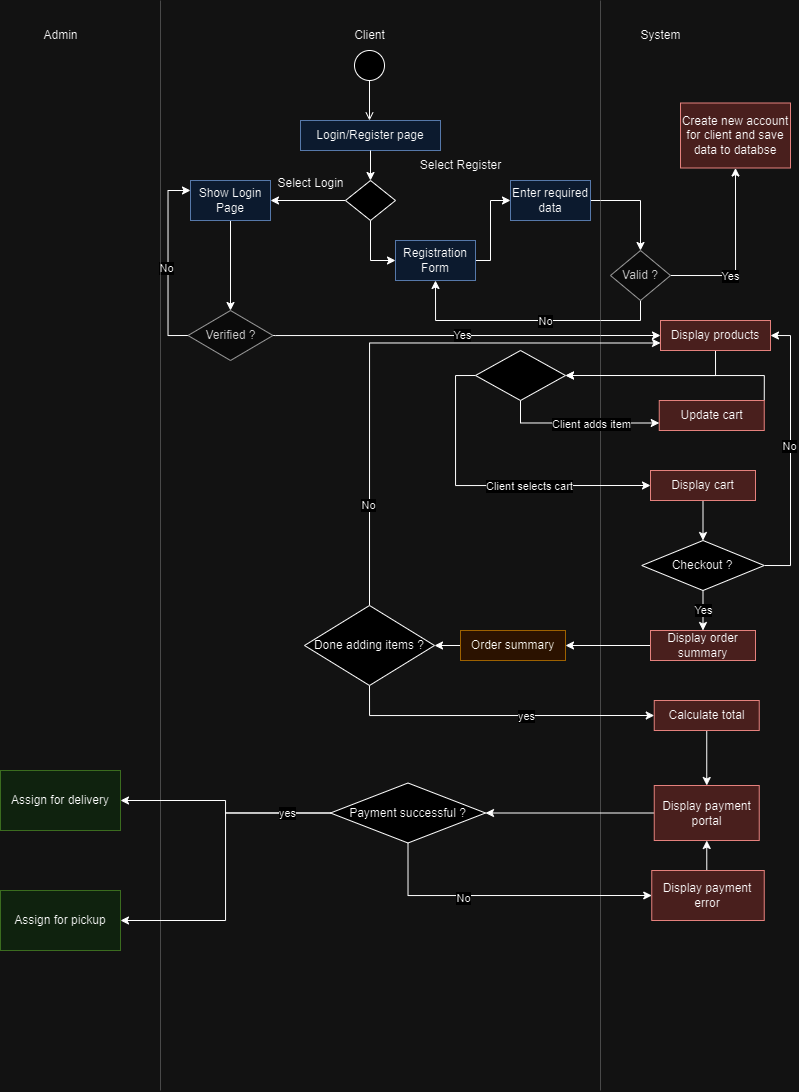

The diagram above was exported from draw.io. Its source (the exported page's mxGraphModel, read from the mxfile embedded in the PNG):
<mxGraphModel dx="1366" dy="710" grid="1" gridSize="10" guides="1" tooltips="1" connect="1" arrows="1" fold="1" page="1" pageScale="1" pageWidth="850" pageHeight="1100" math="0" shadow="0">
  <root>
    <mxCell id="0" />
    <mxCell id="1" parent="0" />
    <mxCell id="Xhq9QRbRDim83LE7X1IC-6" value="" style="ellipse;html=1;" parent="1" vertex="1">
      <mxGeometry x="394" y="50" width="30" height="30" as="geometry" />
    </mxCell>
    <mxCell id="Xhq9QRbRDim83LE7X1IC-7" value="" style="endArrow=open;html=1;rounded=0;align=center;verticalAlign=top;endFill=0;labelBackgroundColor=none;endSize=6;exitX=0.5;exitY=1;exitDx=0;exitDy=0;" parent="1" source="Xhq9QRbRDim83LE7X1IC-6" edge="1">
      <mxGeometry relative="1" as="geometry">
        <mxPoint x="409" y="120" as="targetPoint" />
      </mxGeometry>
    </mxCell>
    <mxCell id="Xhq9QRbRDim83LE7X1IC-10" value="Client" style="text;html=1;align=center;verticalAlign=middle;resizable=0;points=[];autosize=1;strokeColor=none;fillColor=none;" parent="1" vertex="1">
      <mxGeometry x="384" y="20" width="50" height="30" as="geometry" />
    </mxCell>
    <mxCell id="Xhq9QRbRDim83LE7X1IC-11" value="System" style="text;html=1;align=center;verticalAlign=middle;resizable=0;points=[];autosize=1;strokeColor=none;fillColor=none;" parent="1" vertex="1">
      <mxGeometry x="670" y="20" width="60" height="30" as="geometry" />
    </mxCell>
    <mxCell id="Xhq9QRbRDim83LE7X1IC-12" value="Admin" style="text;html=1;align=center;verticalAlign=middle;resizable=0;points=[];autosize=1;strokeColor=none;fillColor=none;" parent="1" vertex="1">
      <mxGeometry x="70" y="20" width="60" height="30" as="geometry" />
    </mxCell>
    <mxCell id="Xhq9QRbRDim83LE7X1IC-32" value="Login/Register page" style="rounded=0;whiteSpace=wrap;html=1;fillColor=#dae8fc;strokeColor=#6c8ebf;" parent="1" vertex="1">
      <mxGeometry x="340" y="120" width="140" height="30" as="geometry" />
    </mxCell>
    <mxCell id="Xhq9QRbRDim83LE7X1IC-42" style="edgeStyle=orthogonalEdgeStyle;rounded=0;orthogonalLoop=1;jettySize=auto;html=1;exitX=0;exitY=0.5;exitDx=0;exitDy=0;entryX=1;entryY=0.5;entryDx=0;entryDy=0;" parent="1" source="Xhq9QRbRDim83LE7X1IC-35" target="Xhq9QRbRDim83LE7X1IC-40" edge="1">
      <mxGeometry relative="1" as="geometry" />
    </mxCell>
    <mxCell id="Xhq9QRbRDim83LE7X1IC-45" style="edgeStyle=orthogonalEdgeStyle;rounded=0;orthogonalLoop=1;jettySize=auto;html=1;exitX=0.5;exitY=1;exitDx=0;exitDy=0;entryX=0;entryY=0.5;entryDx=0;entryDy=0;" parent="1" source="Xhq9QRbRDim83LE7X1IC-35" edge="1" target="Xhq9QRbRDim83LE7X1IC-47">
      <mxGeometry relative="1" as="geometry">
        <mxPoint x="520" y="199.57142857142856" as="targetPoint" />
      </mxGeometry>
    </mxCell>
    <mxCell id="Xhq9QRbRDim83LE7X1IC-35" value="" style="rhombus;whiteSpace=wrap;html=1;" parent="1" vertex="1">
      <mxGeometry x="385" y="180" width="50" height="40" as="geometry" />
    </mxCell>
    <mxCell id="Xhq9QRbRDim83LE7X1IC-36" value="" style="endArrow=classic;html=1;rounded=0;exitX=0.5;exitY=1;exitDx=0;exitDy=0;entryX=0.5;entryY=0;entryDx=0;entryDy=0;" parent="1" source="Xhq9QRbRDim83LE7X1IC-32" target="Xhq9QRbRDim83LE7X1IC-35" edge="1">
      <mxGeometry width="50" height="50" relative="1" as="geometry">
        <mxPoint x="330" y="320" as="sourcePoint" />
        <mxPoint x="380" y="270" as="targetPoint" />
      </mxGeometry>
    </mxCell>
    <mxCell id="2unge3zIcW7xxe-hpZv2-4" style="edgeStyle=orthogonalEdgeStyle;rounded=0;orthogonalLoop=1;jettySize=auto;html=1;exitX=0.5;exitY=1;exitDx=0;exitDy=0;entryX=0.5;entryY=0;entryDx=0;entryDy=0;" parent="1" source="Xhq9QRbRDim83LE7X1IC-40" target="2unge3zIcW7xxe-hpZv2-3" edge="1">
      <mxGeometry relative="1" as="geometry" />
    </mxCell>
    <mxCell id="Xhq9QRbRDim83LE7X1IC-40" value="Show Login Page" style="rounded=0;whiteSpace=wrap;html=1;fillColor=#dae8fc;strokeColor=#6c8ebf;" parent="1" vertex="1">
      <mxGeometry x="230" y="180" width="80" height="40" as="geometry" />
    </mxCell>
    <mxCell id="Xhq9QRbRDim83LE7X1IC-44" value="Select Login" style="text;html=1;align=center;verticalAlign=middle;resizable=0;points=[];autosize=1;strokeColor=none;fillColor=none;" parent="1" vertex="1">
      <mxGeometry x="305" y="168" width="90" height="30" as="geometry" />
    </mxCell>
    <mxCell id="Xhq9QRbRDim83LE7X1IC-46" value="Select Register" style="text;html=1;align=center;verticalAlign=middle;resizable=0;points=[];autosize=1;strokeColor=none;fillColor=none;" parent="1" vertex="1">
      <mxGeometry x="450" y="150" width="100" height="30" as="geometry" />
    </mxCell>
    <mxCell id="Xhq9QRbRDim83LE7X1IC-55" style="edgeStyle=orthogonalEdgeStyle;rounded=0;orthogonalLoop=1;jettySize=auto;html=1;exitX=1;exitY=0.5;exitDx=0;exitDy=0;entryX=0;entryY=0.5;entryDx=0;entryDy=0;" parent="1" source="Xhq9QRbRDim83LE7X1IC-47" target="Xhq9QRbRDim83LE7X1IC-49" edge="1">
      <mxGeometry relative="1" as="geometry">
        <Array as="points">
          <mxPoint x="530" y="260" />
          <mxPoint x="530" y="200" />
        </Array>
      </mxGeometry>
    </mxCell>
    <mxCell id="Xhq9QRbRDim83LE7X1IC-47" value="Registration Form" style="rounded=0;whiteSpace=wrap;html=1;fillColor=#dae8fc;strokeColor=#6c8ebf;" parent="1" vertex="1">
      <mxGeometry x="435" y="240" width="80" height="40" as="geometry" />
    </mxCell>
    <mxCell id="D7p4p6jZaR7akNjkWI16-7" style="edgeStyle=orthogonalEdgeStyle;rounded=0;orthogonalLoop=1;jettySize=auto;html=1;exitX=1;exitY=0.5;exitDx=0;exitDy=0;entryX=0.5;entryY=0;entryDx=0;entryDy=0;" edge="1" parent="1" source="Xhq9QRbRDim83LE7X1IC-49" target="Xhq9QRbRDim83LE7X1IC-56">
      <mxGeometry relative="1" as="geometry" />
    </mxCell>
    <mxCell id="Xhq9QRbRDim83LE7X1IC-49" value="Enter required data" style="rounded=0;whiteSpace=wrap;html=1;fillColor=#dae8fc;strokeColor=#6c8ebf;" parent="1" vertex="1">
      <mxGeometry x="550" y="180" width="80" height="40" as="geometry" />
    </mxCell>
    <mxCell id="Xhq9QRbRDim83LE7X1IC-52" value="Create new account for client and save data to databse" style="rounded=0;whiteSpace=wrap;html=1;fillColor=#f8cecc;strokeColor=#b85450;" parent="1" vertex="1">
      <mxGeometry x="720" y="102.5" width="110" height="65" as="geometry" />
    </mxCell>
    <mxCell id="Xhq9QRbRDim83LE7X1IC-58" style="edgeStyle=orthogonalEdgeStyle;rounded=0;orthogonalLoop=1;jettySize=auto;html=1;exitX=1;exitY=0.5;exitDx=0;exitDy=0;entryX=0.5;entryY=1;entryDx=0;entryDy=0;" parent="1" source="Xhq9QRbRDim83LE7X1IC-56" target="Xhq9QRbRDim83LE7X1IC-52" edge="1">
      <mxGeometry relative="1" as="geometry">
        <mxPoint x="790" y="265.2857142857142" as="targetPoint" />
      </mxGeometry>
    </mxCell>
    <mxCell id="pGgVzpTOjlKc1oHDIDxt-2" value="Yes" style="edgeLabel;html=1;align=center;verticalAlign=middle;resizable=0;points=[];" parent="Xhq9QRbRDim83LE7X1IC-58" connectable="0" vertex="1">
      <mxGeometry x="-0.3043" relative="1" as="geometry">
        <mxPoint as="offset" />
      </mxGeometry>
    </mxCell>
    <mxCell id="D7p4p6jZaR7akNjkWI16-8" style="edgeStyle=orthogonalEdgeStyle;rounded=0;orthogonalLoop=1;jettySize=auto;html=1;exitX=0.5;exitY=1;exitDx=0;exitDy=0;entryX=0.5;entryY=1;entryDx=0;entryDy=0;" edge="1" parent="1" source="Xhq9QRbRDim83LE7X1IC-56" target="Xhq9QRbRDim83LE7X1IC-47">
      <mxGeometry relative="1" as="geometry" />
    </mxCell>
    <mxCell id="D7p4p6jZaR7akNjkWI16-9" value="No" style="edgeLabel;html=1;align=center;verticalAlign=middle;resizable=0;points=[];" vertex="1" connectable="0" parent="D7p4p6jZaR7akNjkWI16-8">
      <mxGeometry x="-0.128" y="1" relative="1" as="geometry">
        <mxPoint as="offset" />
      </mxGeometry>
    </mxCell>
    <mxCell id="Xhq9QRbRDim83LE7X1IC-56" value="Valid ?" style="rhombus;whiteSpace=wrap;html=1;fillColor=#f5f5f5;fontColor=#333333;strokeColor=#666666;" parent="1" vertex="1">
      <mxGeometry x="650" y="250" width="60" height="50" as="geometry" />
    </mxCell>
    <mxCell id="D7p4p6jZaR7akNjkWI16-13" style="edgeStyle=orthogonalEdgeStyle;rounded=0;orthogonalLoop=1;jettySize=auto;html=1;exitX=0.5;exitY=1;exitDx=0;exitDy=0;entryX=1;entryY=0.5;entryDx=0;entryDy=0;" edge="1" parent="1" source="2unge3zIcW7xxe-hpZv2-1" target="D7p4p6jZaR7akNjkWI16-12">
      <mxGeometry relative="1" as="geometry" />
    </mxCell>
    <mxCell id="2unge3zIcW7xxe-hpZv2-1" value="Display products" style="rounded=0;whiteSpace=wrap;html=1;fillColor=#f8cecc;strokeColor=#b85450;" parent="1" vertex="1">
      <mxGeometry x="700" y="320" width="110" height="30" as="geometry" />
    </mxCell>
    <mxCell id="2unge3zIcW7xxe-hpZv2-5" style="edgeStyle=orthogonalEdgeStyle;rounded=0;orthogonalLoop=1;jettySize=auto;html=1;exitX=0;exitY=0.5;exitDx=0;exitDy=0;entryX=0;entryY=0.25;entryDx=0;entryDy=0;" parent="1" source="2unge3zIcW7xxe-hpZv2-3" target="Xhq9QRbRDim83LE7X1IC-40" edge="1">
      <mxGeometry relative="1" as="geometry" />
    </mxCell>
    <mxCell id="2unge3zIcW7xxe-hpZv2-6" value="No" style="edgeLabel;html=1;align=center;verticalAlign=middle;resizable=0;points=[];" parent="2unge3zIcW7xxe-hpZv2-5" connectable="0" vertex="1">
      <mxGeometry x="-0.0609" y="2" relative="1" as="geometry">
        <mxPoint as="offset" />
      </mxGeometry>
    </mxCell>
    <mxCell id="2unge3zIcW7xxe-hpZv2-7" style="edgeStyle=orthogonalEdgeStyle;rounded=0;orthogonalLoop=1;jettySize=auto;html=1;exitX=1;exitY=0.5;exitDx=0;exitDy=0;entryX=0;entryY=0.5;entryDx=0;entryDy=0;" parent="1" source="2unge3zIcW7xxe-hpZv2-3" target="2unge3zIcW7xxe-hpZv2-1" edge="1">
      <mxGeometry relative="1" as="geometry">
        <Array as="points">
          <mxPoint x="315" y="335" />
        </Array>
      </mxGeometry>
    </mxCell>
    <mxCell id="2unge3zIcW7xxe-hpZv2-8" value="Yes" style="edgeLabel;html=1;align=center;verticalAlign=middle;resizable=0;points=[];" parent="2unge3zIcW7xxe-hpZv2-7" connectable="0" vertex="1">
      <mxGeometry x="-0.0222" y="1" relative="1" as="geometry">
        <mxPoint as="offset" />
      </mxGeometry>
    </mxCell>
    <mxCell id="2unge3zIcW7xxe-hpZv2-3" value="Verified ?" style="rhombus;whiteSpace=wrap;html=1;fillColor=#f5f5f5;fontColor=#333333;strokeColor=#666666;" parent="1" vertex="1">
      <mxGeometry x="227.5" y="310" width="85" height="50" as="geometry" />
    </mxCell>
    <mxCell id="D7p4p6jZaR7akNjkWI16-4" value="" style="endArrow=none;html=1;rounded=0;strokeColor=#808080;fillColor=#f8cecc;opacity=50;" edge="1" parent="1">
      <mxGeometry width="50" height="50" relative="1" as="geometry">
        <mxPoint x="200" y="1090" as="sourcePoint" />
        <mxPoint x="200" as="targetPoint" />
      </mxGeometry>
    </mxCell>
    <mxCell id="D7p4p6jZaR7akNjkWI16-5" value="" style="endArrow=none;html=1;rounded=0;strokeColor=#808080;fillColor=#f8cecc;opacity=50;" edge="1" parent="1">
      <mxGeometry width="50" height="50" relative="1" as="geometry">
        <mxPoint x="640" y="1090" as="sourcePoint" />
        <mxPoint x="640" as="targetPoint" />
      </mxGeometry>
    </mxCell>
    <mxCell id="D7p4p6jZaR7akNjkWI16-19" style="edgeStyle=orthogonalEdgeStyle;rounded=0;orthogonalLoop=1;jettySize=auto;html=1;exitX=1;exitY=0;exitDx=0;exitDy=0;entryX=1;entryY=0.5;entryDx=0;entryDy=0;" edge="1" parent="1" source="D7p4p6jZaR7akNjkWI16-10" target="D7p4p6jZaR7akNjkWI16-12">
      <mxGeometry relative="1" as="geometry" />
    </mxCell>
    <mxCell id="D7p4p6jZaR7akNjkWI16-10" value="Update cart" style="rounded=0;whiteSpace=wrap;html=1;fillColor=#f8cecc;strokeColor=#b85450;" vertex="1" parent="1">
      <mxGeometry x="698.75" y="400" width="105" height="30" as="geometry" />
    </mxCell>
    <mxCell id="D7p4p6jZaR7akNjkWI16-14" style="edgeStyle=orthogonalEdgeStyle;rounded=0;orthogonalLoop=1;jettySize=auto;html=1;exitX=0.5;exitY=1;exitDx=0;exitDy=0;entryX=0;entryY=0.75;entryDx=0;entryDy=0;" edge="1" parent="1" source="D7p4p6jZaR7akNjkWI16-12" target="D7p4p6jZaR7akNjkWI16-10">
      <mxGeometry relative="1" as="geometry" />
    </mxCell>
    <mxCell id="D7p4p6jZaR7akNjkWI16-20" value="Client adds item" style="edgeLabel;html=1;align=center;verticalAlign=middle;resizable=0;points=[];" vertex="1" connectable="0" parent="D7p4p6jZaR7akNjkWI16-14">
      <mxGeometry x="0.1629" y="-1" relative="1" as="geometry">
        <mxPoint as="offset" />
      </mxGeometry>
    </mxCell>
    <mxCell id="D7p4p6jZaR7akNjkWI16-22" style="edgeStyle=orthogonalEdgeStyle;rounded=0;orthogonalLoop=1;jettySize=auto;html=1;exitX=0;exitY=0.5;exitDx=0;exitDy=0;entryX=0;entryY=0.5;entryDx=0;entryDy=0;" edge="1" parent="1" source="D7p4p6jZaR7akNjkWI16-12" target="D7p4p6jZaR7akNjkWI16-21">
      <mxGeometry relative="1" as="geometry" />
    </mxCell>
    <mxCell id="D7p4p6jZaR7akNjkWI16-23" value="Client selects cart" style="edgeLabel;html=1;align=center;verticalAlign=middle;resizable=0;points=[];" vertex="1" connectable="0" parent="D7p4p6jZaR7akNjkWI16-22">
      <mxGeometry x="0.2556" relative="1" as="geometry">
        <mxPoint as="offset" />
      </mxGeometry>
    </mxCell>
    <mxCell id="D7p4p6jZaR7akNjkWI16-12" value="" style="rhombus;whiteSpace=wrap;html=1;" vertex="1" parent="1">
      <mxGeometry x="515" y="350" width="90" height="50" as="geometry" />
    </mxCell>
    <mxCell id="D7p4p6jZaR7akNjkWI16-25" style="edgeStyle=orthogonalEdgeStyle;rounded=0;orthogonalLoop=1;jettySize=auto;html=1;exitX=0.5;exitY=1;exitDx=0;exitDy=0;entryX=0.5;entryY=0;entryDx=0;entryDy=0;" edge="1" parent="1" source="D7p4p6jZaR7akNjkWI16-21" target="D7p4p6jZaR7akNjkWI16-24">
      <mxGeometry relative="1" as="geometry" />
    </mxCell>
    <mxCell id="D7p4p6jZaR7akNjkWI16-21" value="Display cart" style="rounded=0;whiteSpace=wrap;html=1;fillColor=#f8cecc;strokeColor=#b85450;" vertex="1" parent="1">
      <mxGeometry x="690" y="470" width="105" height="30" as="geometry" />
    </mxCell>
    <mxCell id="D7p4p6jZaR7akNjkWI16-28" style="edgeStyle=orthogonalEdgeStyle;rounded=0;orthogonalLoop=1;jettySize=auto;html=1;exitX=1;exitY=0.5;exitDx=0;exitDy=0;entryX=1;entryY=0.5;entryDx=0;entryDy=0;" edge="1" parent="1" source="D7p4p6jZaR7akNjkWI16-24" target="2unge3zIcW7xxe-hpZv2-1">
      <mxGeometry relative="1" as="geometry" />
    </mxCell>
    <mxCell id="D7p4p6jZaR7akNjkWI16-29" value="No" style="edgeLabel;html=1;align=center;verticalAlign=middle;resizable=0;points=[];" vertex="1" connectable="0" parent="D7p4p6jZaR7akNjkWI16-28">
      <mxGeometry x="0.0574" y="1" relative="1" as="geometry">
        <mxPoint as="offset" />
      </mxGeometry>
    </mxCell>
    <mxCell id="D7p4p6jZaR7akNjkWI16-31" style="edgeStyle=orthogonalEdgeStyle;rounded=0;orthogonalLoop=1;jettySize=auto;html=1;exitX=0.5;exitY=1;exitDx=0;exitDy=0;entryX=0.5;entryY=0;entryDx=0;entryDy=0;" edge="1" parent="1" source="D7p4p6jZaR7akNjkWI16-24" target="D7p4p6jZaR7akNjkWI16-30">
      <mxGeometry relative="1" as="geometry" />
    </mxCell>
    <mxCell id="D7p4p6jZaR7akNjkWI16-32" value="Yes" style="edgeLabel;html=1;align=center;verticalAlign=middle;resizable=0;points=[];" vertex="1" connectable="0" parent="D7p4p6jZaR7akNjkWI16-31">
      <mxGeometry x="-0.0476" relative="1" as="geometry">
        <mxPoint as="offset" />
      </mxGeometry>
    </mxCell>
    <mxCell id="D7p4p6jZaR7akNjkWI16-24" value="Checkout ?" style="rhombus;whiteSpace=wrap;html=1;" vertex="1" parent="1">
      <mxGeometry x="681.25" y="540" width="122.5" height="50" as="geometry" />
    </mxCell>
    <mxCell id="D7p4p6jZaR7akNjkWI16-34" style="edgeStyle=orthogonalEdgeStyle;rounded=0;orthogonalLoop=1;jettySize=auto;html=1;exitX=0;exitY=0.5;exitDx=0;exitDy=0;entryX=1;entryY=0.5;entryDx=0;entryDy=0;" edge="1" parent="1" source="D7p4p6jZaR7akNjkWI16-30" target="D7p4p6jZaR7akNjkWI16-33">
      <mxGeometry relative="1" as="geometry" />
    </mxCell>
    <mxCell id="D7p4p6jZaR7akNjkWI16-30" value="Display order summary" style="rounded=0;whiteSpace=wrap;html=1;fillColor=#f8cecc;strokeColor=#b85450;" vertex="1" parent="1">
      <mxGeometry x="690" y="630" width="105" height="30" as="geometry" />
    </mxCell>
    <mxCell id="D7p4p6jZaR7akNjkWI16-42" style="edgeStyle=orthogonalEdgeStyle;rounded=0;orthogonalLoop=1;jettySize=auto;html=1;exitX=0;exitY=0.5;exitDx=0;exitDy=0;entryX=1;entryY=0.5;entryDx=0;entryDy=0;" edge="1" parent="1" source="D7p4p6jZaR7akNjkWI16-33" target="D7p4p6jZaR7akNjkWI16-39">
      <mxGeometry relative="1" as="geometry" />
    </mxCell>
    <mxCell id="D7p4p6jZaR7akNjkWI16-33" value="Order summary" style="rounded=0;whiteSpace=wrap;html=1;fillColor=#ffe6cc;strokeColor=#d79b00;" vertex="1" parent="1">
      <mxGeometry x="500" y="630" width="105" height="30" as="geometry" />
    </mxCell>
    <mxCell id="D7p4p6jZaR7akNjkWI16-56" style="edgeStyle=orthogonalEdgeStyle;rounded=0;orthogonalLoop=1;jettySize=auto;html=1;exitX=0.5;exitY=1;exitDx=0;exitDy=0;entryX=0.5;entryY=0;entryDx=0;entryDy=0;" edge="1" parent="1" source="D7p4p6jZaR7akNjkWI16-37" target="D7p4p6jZaR7akNjkWI16-57">
      <mxGeometry relative="1" as="geometry">
        <mxPoint x="746.3809523809523" y="800" as="targetPoint" />
      </mxGeometry>
    </mxCell>
    <mxCell id="D7p4p6jZaR7akNjkWI16-37" value="Calculate total" style="rounded=0;whiteSpace=wrap;html=1;fillColor=#f8cecc;strokeColor=#b85450;" vertex="1" parent="1">
      <mxGeometry x="693.75" y="700" width="105" height="30" as="geometry" />
    </mxCell>
    <mxCell id="D7p4p6jZaR7akNjkWI16-43" style="edgeStyle=orthogonalEdgeStyle;rounded=0;orthogonalLoop=1;jettySize=auto;html=1;exitX=0.5;exitY=0;exitDx=0;exitDy=0;entryX=0;entryY=0.75;entryDx=0;entryDy=0;" edge="1" parent="1" source="D7p4p6jZaR7akNjkWI16-39" target="2unge3zIcW7xxe-hpZv2-1">
      <mxGeometry relative="1" as="geometry" />
    </mxCell>
    <mxCell id="D7p4p6jZaR7akNjkWI16-44" value="No" style="edgeLabel;html=1;align=center;verticalAlign=middle;resizable=0;points=[];" vertex="1" connectable="0" parent="D7p4p6jZaR7akNjkWI16-43">
      <mxGeometry x="-0.6337" y="1" relative="1" as="geometry">
        <mxPoint as="offset" />
      </mxGeometry>
    </mxCell>
    <mxCell id="D7p4p6jZaR7akNjkWI16-69" style="edgeStyle=orthogonalEdgeStyle;rounded=0;orthogonalLoop=1;jettySize=auto;html=1;exitX=0.5;exitY=1;exitDx=0;exitDy=0;entryX=0;entryY=0.5;entryDx=0;entryDy=0;" edge="1" parent="1" source="D7p4p6jZaR7akNjkWI16-39" target="D7p4p6jZaR7akNjkWI16-37">
      <mxGeometry relative="1" as="geometry" />
    </mxCell>
    <mxCell id="D7p4p6jZaR7akNjkWI16-70" value="yes" style="edgeLabel;html=1;align=center;verticalAlign=middle;resizable=0;points=[];" vertex="1" connectable="0" parent="D7p4p6jZaR7akNjkWI16-69">
      <mxGeometry x="0.1846" y="-1" relative="1" as="geometry">
        <mxPoint as="offset" />
      </mxGeometry>
    </mxCell>
    <mxCell id="D7p4p6jZaR7akNjkWI16-39" value="Done adding items ?" style="rhombus;whiteSpace=wrap;html=1;" vertex="1" parent="1">
      <mxGeometry x="344" y="605" width="130" height="80" as="geometry" />
    </mxCell>
    <mxCell id="D7p4p6jZaR7akNjkWI16-72" style="edgeStyle=orthogonalEdgeStyle;rounded=0;orthogonalLoop=1;jettySize=auto;html=1;exitX=0;exitY=0.5;exitDx=0;exitDy=0;entryX=1;entryY=0.5;entryDx=0;entryDy=0;" edge="1" parent="1" source="D7p4p6jZaR7akNjkWI16-57" target="D7p4p6jZaR7akNjkWI16-71">
      <mxGeometry relative="1" as="geometry" />
    </mxCell>
    <mxCell id="D7p4p6jZaR7akNjkWI16-57" value="Display payment portal" style="rounded=0;whiteSpace=wrap;html=1;fillColor=#f8cecc;strokeColor=#b85450;" vertex="1" parent="1">
      <mxGeometry x="693.75" y="785" width="105" height="55" as="geometry" />
    </mxCell>
    <mxCell id="D7p4p6jZaR7akNjkWI16-59" value="Assign for delivery" style="rounded=0;whiteSpace=wrap;html=1;fillColor=#d5e8d4;strokeColor=#82b366;" vertex="1" parent="1">
      <mxGeometry x="40" y="770" width="120" height="60" as="geometry" />
    </mxCell>
    <mxCell id="D7p4p6jZaR7akNjkWI16-60" value="Assign for pickup" style="rounded=0;whiteSpace=wrap;html=1;fillColor=#d5e8d4;strokeColor=#82b366;" vertex="1" parent="1">
      <mxGeometry x="40" y="890" width="120" height="60" as="geometry" />
    </mxCell>
    <mxCell id="D7p4p6jZaR7akNjkWI16-73" style="edgeStyle=orthogonalEdgeStyle;rounded=0;orthogonalLoop=1;jettySize=auto;html=1;exitX=0;exitY=0.5;exitDx=0;exitDy=0;entryX=1;entryY=0.5;entryDx=0;entryDy=0;" edge="1" parent="1" source="D7p4p6jZaR7akNjkWI16-71" target="D7p4p6jZaR7akNjkWI16-59">
      <mxGeometry relative="1" as="geometry" />
    </mxCell>
    <mxCell id="D7p4p6jZaR7akNjkWI16-74" style="edgeStyle=orthogonalEdgeStyle;rounded=0;orthogonalLoop=1;jettySize=auto;html=1;exitX=0;exitY=0.5;exitDx=0;exitDy=0;entryX=1;entryY=0.5;entryDx=0;entryDy=0;" edge="1" parent="1" source="D7p4p6jZaR7akNjkWI16-71" target="D7p4p6jZaR7akNjkWI16-60">
      <mxGeometry relative="1" as="geometry" />
    </mxCell>
    <mxCell id="D7p4p6jZaR7akNjkWI16-75" value="yes" style="edgeLabel;html=1;align=center;verticalAlign=middle;resizable=0;points=[];" vertex="1" connectable="0" parent="D7p4p6jZaR7akNjkWI16-74">
      <mxGeometry x="-0.7241" relative="1" as="geometry">
        <mxPoint as="offset" />
      </mxGeometry>
    </mxCell>
    <mxCell id="D7p4p6jZaR7akNjkWI16-76" style="edgeStyle=orthogonalEdgeStyle;rounded=0;orthogonalLoop=1;jettySize=auto;html=1;exitX=0.5;exitY=1;exitDx=0;exitDy=0;entryX=0;entryY=0.5;entryDx=0;entryDy=0;" edge="1" parent="1" source="D7p4p6jZaR7akNjkWI16-71" target="D7p4p6jZaR7akNjkWI16-78">
      <mxGeometry relative="1" as="geometry">
        <mxPoint x="447.33333333333326" y="890" as="targetPoint" />
      </mxGeometry>
    </mxCell>
    <mxCell id="D7p4p6jZaR7akNjkWI16-77" value="No" style="edgeLabel;html=1;align=center;verticalAlign=middle;resizable=0;points=[];" vertex="1" connectable="0" parent="D7p4p6jZaR7akNjkWI16-76">
      <mxGeometry x="-0.2734" y="-2" relative="1" as="geometry">
        <mxPoint as="offset" />
      </mxGeometry>
    </mxCell>
    <mxCell id="D7p4p6jZaR7akNjkWI16-71" value="Payment successful ?" style="rhombus;whiteSpace=wrap;html=1;" vertex="1" parent="1">
      <mxGeometry x="370" y="782.5" width="155" height="60" as="geometry" />
    </mxCell>
    <mxCell id="D7p4p6jZaR7akNjkWI16-79" style="edgeStyle=orthogonalEdgeStyle;rounded=0;orthogonalLoop=1;jettySize=auto;html=1;exitX=0.5;exitY=0;exitDx=0;exitDy=0;entryX=0.5;entryY=1;entryDx=0;entryDy=0;" edge="1" parent="1" source="D7p4p6jZaR7akNjkWI16-78" target="D7p4p6jZaR7akNjkWI16-57">
      <mxGeometry relative="1" as="geometry" />
    </mxCell>
    <mxCell id="D7p4p6jZaR7akNjkWI16-78" value="Display payment error" style="rounded=0;whiteSpace=wrap;html=1;fillColor=#f8cecc;strokeColor=#b85450;" vertex="1" parent="1">
      <mxGeometry x="691.25" y="870" width="112.5" height="50" as="geometry" />
    </mxCell>
  </root>
</mxGraphModel>